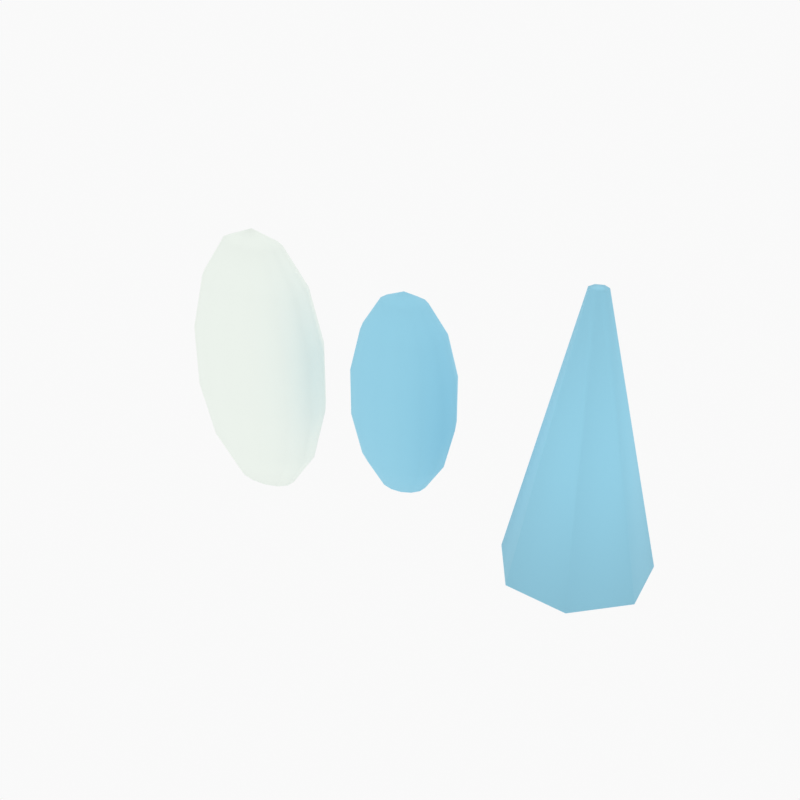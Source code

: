 # Source: effect_shapes.blend  (saved by Blender 5.2.44; exported with 4.5.12 LTS)
import bpy
from mathutils import Matrix  # noqa: F401  (used for matrix-valued properties, if any)

bpy.ops.wm.read_factory_settings(use_empty=True)
scene = bpy.context.scene
scene.name = 'Scene'

# ---- collections
col_collection = bpy.data.collections.new('Collection'); scene.collection.children.link(col_collection)
col_camera = bpy.data.collections.new('Camera'); scene.collection.children.link(col_camera)

# ---- materials (node trees are filled in below, after node groups)
mat_foam = bpy.data.materials.new('Foam')
mat_foam.diffuse_color = (0.88, 0.94, 0.88, 1.0)
mat_foam.roughness = 0.88
mat_teamtint = bpy.data.materials.new('TeamTint')
mat_teamtint.diffuse_color = (0.3, 0.65, 0.82, 1.0)
mat_teamtint.roughness = 0.88

# ---- material node trees
mat_foam.use_nodes = True; mat_foam.node_tree.nodes.clear()
_N = mat_foam.node_tree.nodes; _L = mat_foam.node_tree.links
n0 = _N.new('ShaderNodeBsdfPrincipled'); n0.name = 'Principled BSDF'; n0.location = (-200, 100)
n0.inputs[0].default_value = (0.88, 0.94, 0.88, 1.0)
n0.inputs[2].default_value = 0.88
n0.inputs[10].default_value = 0.005
n1 = _N.new('ShaderNodeOutputMaterial'); n1.name = 'Material Output'; n1.location = (200, 100)
_L.new(n0.outputs[0], n1.inputs[0])
n1.is_active_output = True
mat_teamtint.use_nodes = True; mat_teamtint.node_tree.nodes.clear()
_N = mat_teamtint.node_tree.nodes; _L = mat_teamtint.node_tree.links
n0 = _N.new('ShaderNodeBsdfPrincipled'); n0.name = 'Principled BSDF'; n0.location = (-200, 100)
n0.inputs[0].default_value = (0.3, 0.65, 0.82, 1.0)
n0.inputs[2].default_value = 0.88
n0.inputs[10].default_value = 0.005
n1 = _N.new('ShaderNodeOutputMaterial'); n1.name = 'Material Output'; n1.location = (200, 100)
_L.new(n0.outputs[0], n1.inputs[0])
n1.is_active_output = True

# ---- world
world_world = bpy.data.worlds.new('World'); scene.world = world_world
world_world.use_nodes = True; world_world.node_tree.nodes.clear()
_N = world_world.node_tree.nodes; _L = world_world.node_tree.links
n0 = _N.new('ShaderNodeOutputWorld'); n0.name = 'World Output'; n0.location = (200, 100)
n1 = _N.new('ShaderNodeBackground'); n1.name = 'Background'; n1.location = (-200, 100)
n1.inputs[0].default_value = (0.9513, 0.9513, 0.9513, 1.0)
_L.new(n1.outputs[0], n0.inputs[0])
n0.is_active_output = True
world_world.color = (0.88, 0.82, 0.69)
world_world.sun_shadow_jitter_overblur = 0.0

# ---- meshes
me_sphere = bpy.data.meshes.new('Sphere')
me_sphere.from_pydata([(0.0, 0.0, 0.34), (0.0, 0.1072, -0.07566), (0.0, 0.0, -0.34), (0.03765, 0.043, 0.3063), (0.06784, 0.07748, 0.212), (0.0846, 0.09662, 0.07566), (0.0846, 0.09662, -0.07566), (0.06784, 0.07748, -0.212), (0.03765, 0.043, -0.3063), (0.06784, 0.02976, 0.3063), (0.1223, 0.05362, 0.212), (0.1524, 0.06686, 0.07566), (0.1524, 0.06686, -0.07566), (0.1223, 0.05362, -0.212), (0.06784, 0.02976, -0.3063), (0.0846, 0.01062, 0.3063), (0.1524, 0.01914, 0.212), (0.1901, 0.02386, 0.07566), (0.1901, 0.02386, -0.07566), (0.1524, 0.01914, -0.212), (0.0846, 0.01062, -0.3063), (0.0846, -0.01062, 0.3063), (0.1524, -0.01914, 0.212), (0.1901, -0.02386, 0.07566), (0.1901, -0.02386, -0.07566), (0.1524, -0.01914, -0.212), (0.0846, -0.01062, -0.3063), (0.06784, -0.02976, 0.3063), (0.1223, -0.05362, 0.212), (0.1524, -0.06686, 0.07566), (0.1524, -0.06686, -0.07566), (0.1223, -0.05362, -0.212), (0.06784, -0.02976, -0.3063), (0.03765, -0.043, 0.3063), (0.06784, -0.07748, 0.212), (0.0846, -0.09662, 0.07566), (0.0846, -0.09662, -0.07566), (0.06784, -0.07748, -0.212), (0.03765, -0.043, -0.3063), (-8.941e-09, -0.04773, 0.3063), (-2.384e-08, -0.086, 0.212), (-2.98e-08, -0.1072, 0.07566), (-2.98e-08, -0.1072, -0.07566), (-2.384e-08, -0.086, -0.212), (-8.941e-09, -0.04773, -0.3063), (-0.03765, -0.043, 0.3063), (-0.06784, -0.07748, 0.212), (-0.0846, -0.09662, 0.07566), (-0.0846, -0.09662, -0.07566), (-0.06784, -0.07748, -0.212), (-0.03765, -0.043, -0.3063), (-0.06784, -0.02976, 0.3063), (-0.1223, -0.05362, 0.212), (-0.1524, -0.06686, 0.07566), (-0.1524, -0.06686, -0.07566), (-0.1223, -0.05362, -0.212), (-0.06784, -0.02976, -0.3063), (-0.0846, -0.01062, 0.3063), (-0.1524, -0.01914, 0.212), (-0.1901, -0.02386, 0.07566), (-0.1901, -0.02386, -0.07566), (-0.1524, -0.01914, -0.212), (-0.0846, -0.01062, -0.3063), (-0.0846, 0.01062, 0.3063), (-0.1524, 0.01914, 0.212), (-0.1901, 0.02386, 0.07566), (-0.1901, 0.02386, -0.07566), (-0.1524, 0.01914, -0.212), (-0.0846, 0.01062, -0.3063), (-0.06784, 0.02976, 0.3063), (-0.1223, 0.05362, 0.212), (-0.1524, 0.06686, 0.07566), (-0.1524, 0.06686, -0.07566), (-0.1223, 0.05362, -0.212), (-0.06784, 0.02976, -0.3063), (-0.03765, 0.043, 0.3063), (-0.06784, 0.07748, 0.212), (-0.0846, 0.09662, 0.07566), (-0.0846, 0.09662, -0.07566), (-0.06784, 0.07748, -0.212), (-0.03765, 0.043, -0.3063), (2.384e-08, 0.04773, 0.3063), (5.96e-08, 0.086, 0.212), (5.96e-08, 0.1072, 0.07566), (5.96e-08, 0.086, -0.212), (2.384e-08, 0.04773, -0.3063)], [], [(85, 84, 7, 8), (1, 83, 5, 6), (82, 81, 3, 4), (2, 85, 8), (84, 1, 6, 7), (83, 82, 4, 5), (81, 0, 3), (8, 7, 13, 14), (6, 5, 11, 12), (4, 3, 9, 10), (2, 8, 14), (7, 6, 12, 13), (5, 4, 10, 11), (3, 0, 9), (14, 13, 19, 20), (12, 11, 17, 18), (10, 9, 15, 16), (2, 14, 20), (13, 12, 18, 19), (11, 10, 16, 17), (9, 0, 15), (16, 15, 21, 22), (2, 20, 26), (19, 18, 24, 25), (17, 16, 22, 23), (15, 0, 21), (20, 19, 25, 26), (18, 17, 23, 24), (2, 26, 32), (25, 24, 30, 31), (23, 22, 28, 29), (21, 0, 27), (26, 25, 31, 32), (24, 23, 29, 30), (22, 21, 27, 28), (31, 30, 36, 37), (29, 28, 34, 35), (27, 0, 33), (32, 31, 37, 38), (30, 29, 35, 36), (28, 27, 33, 34), (2, 32, 38), (33, 0, 39), (38, 37, 43, 44), (36, 35, 41, 42), (34, 33, 39, 40), (2, 38, 44), (37, 36, 42, 43), (35, 34, 40, 41), (44, 43, 49, 50), (42, 41, 47, 48), (40, 39, 45, 46), (2, 44, 50), (43, 42, 48, 49), (41, 40, 46, 47), (39, 0, 45), (48, 47, 53, 54), (46, 45, 51, 52), (2, 50, 56), (49, 48, 54, 55), (47, 46, 52, 53), (45, 0, 51), (50, 49, 55, 56), (2, 56, 62), (55, 54, 60, 61), (53, 52, 58, 59), (51, 0, 57), (56, 55, 61, 62), (54, 53, 59, 60), (52, 51, 57, 58), (2, 62, 68), (61, 60, 66, 67), (59, 58, 64, 65), (57, 0, 63), (62, 61, 67, 68), (60, 59, 65, 66), (58, 57, 63, 64), (65, 64, 70, 71), (63, 0, 69), (68, 67, 73, 74), (66, 65, 71, 72), (64, 63, 69, 70), (2, 68, 74), (67, 66, 72, 73), (74, 73, 79, 80), (72, 71, 77, 78), (70, 69, 75, 76), (2, 74, 80), (73, 72, 78, 79), (71, 70, 76, 77), (69, 0, 75), (80, 79, 84, 85), (78, 77, 83, 1), (76, 75, 81, 82), (2, 80, 85), (79, 78, 1, 84), (77, 76, 82, 83), (75, 0, 81)])
me_sphere.polygons.foreach_set('use_smooth', [True] * 98)
_uv = me_sphere.uv_layers.new(name='UVMap')
_uv.uv.foreach_set('vector', [0.7143, 0.1429, 0.7143, 0.2857, 0.6429, 0.2857, 0.6429, 0.1429, 0.7143, 0.4286, 0.7143, 0.5714, 0.6429, 0.5714, 0.6429, 0.4286, 0.7143, 0.7143, 0.7143, 0.8571, 0.6429, 0.8571, 0.6429, 0.7143, 0.6786, 5.96e-08, 0.7143, 0.1429, 0.6429, 0.1429, 0.7143, 0.2857, 0.7143, 0.4286, 0.6429, 0.4286, 0.6429, 0.2857, 0.7143, 0.5714, 0.7143, 0.7143, 0.6429, 0.7143, 0.6429, 0.5714, 0.7143, 0.8571, 0.6786, 1.0, 0.6429, 0.8571, 0.6429, 0.1429, 0.6429, 0.2857, 0.5714, 0.2857, 0.5714, 0.1429, 0.6429, 0.4286, 0.6429, 0.5714, 0.5714, 0.5714, 0.5714, 0.4286, 0.6429, 0.7143, 0.6429, 0.8571, 0.5714, 0.8571, 0.5714, 0.7143, 0.6071, 5.96e-08, 0.6429, 0.1429, 0.5714, 0.1429, 0.6429, 0.2857, 0.6429, 0.4286, 0.5714, 0.4286, 0.5714, 0.2857, 0.6429, 0.5714, 0.6429, 0.7143, 0.5714, 0.7143, 0.5714, 0.5714, 0.6429, 0.8571, 0.6071, 1.0, 0.5714, 0.8571, 0.5714, 0.1429, 0.5714, 0.2857, 0.5, 0.2857, 0.5, 0.1429, 0.5714, 0.4286, 0.5714, 0.5714, 0.5, 0.5714, 0.5, 0.4286, 0.5714, 0.7143, 0.5714, 0.8571, 0.5, 0.8571, 0.5, 0.7143, 0.5357, 5.96e-08, 0.5714, 0.1429, 0.5, 0.1429, 0.5714, 0.2857, 0.5714, 0.4286, 0.5, 0.4286, 0.5, 0.2857, 0.5714, 0.5714, 0.5714, 0.7143, 0.5, 0.7143, 0.5, 0.5714, 0.5714, 0.8571, 0.5357, 1.0, 0.5, 0.8571, 0.5, 0.7143, 0.5, 0.8571, 0.4286, 0.8571, 0.4286, 0.7143, 0.4643, 5.96e-08, 0.5, 0.1429, 0.4286, 0.1429, 0.5, 0.2857, 0.5, 0.4286, 0.4286, 0.4286, 0.4286, 0.2857, 0.5, 0.5714, 0.5, 0.7143, 0.4286, 0.7143, 0.4286, 0.5714, 0.5, 0.8571, 0.4643, 1.0, 0.4286, 0.8571, 0.5, 0.1429, 0.5, 0.2857, 0.4286, 0.2857, 0.4286, 0.1429, 0.5, 0.4286, 0.5, 0.5714, 0.4286, 0.5714, 0.4286, 0.4286, 0.3929, 5.96e-08, 0.4286, 0.1429, 0.3571, 0.1429, 0.4286, 0.2857, 0.4286, 0.4286, 0.3571, 0.4286, 0.3571, 0.2857, 0.4286, 0.5714, 0.4286, 0.7143, 0.3571, 0.7143, 0.3571, 0.5714, 0.4286, 0.8571, 0.3929, 1.0, 0.3571, 0.8571, 0.4286, 0.1429, 0.4286, 0.2857, 0.3571, 0.2857, 0.3571, 0.1429, 0.4286, 0.4286, 0.4286, 0.5714, 0.3571, 0.5714, 0.3571, 0.4286, 0.4286, 0.7143, 0.4286, 0.8571, 0.3571, 0.8571, 0.3571, 0.7143, 0.3571, 0.2857, 0.3571, 0.4286, 0.2857, 0.4286, 0.2857, 0.2857, 0.3571, 0.5714, 0.3571, 0.7143, 0.2857, 0.7143, 0.2857, 0.5714, 0.3571, 0.8571, 0.3214, 1.0, 0.2857, 0.8571, 0.3571, 0.1429, 0.3571, 0.2857, 0.2857, 0.2857, 0.2857, 0.1429, 0.3571, 0.4286, 0.3571, 0.5714, 0.2857, 0.5714, 0.2857, 0.4286, 0.3571, 0.7143, 0.3571, 0.8571, 0.2857, 0.8571, 0.2857, 0.7143, 0.3214, 5.96e-08, 0.3571, 0.1429, 0.2857, 0.1429, 0.2857, 0.8571, 0.25, 1.0, 0.2143, 0.8571, 0.2857, 0.1429, 0.2857, 0.2857, 0.2143, 0.2857, 0.2143, 0.1429, 0.2857, 0.4286, 0.2857, 0.5714, 0.2143, 0.5714, 0.2143, 0.4286, 0.2857, 0.7143, 0.2857, 0.8571, 0.2143, 0.8571, 0.2143, 0.7143, 0.25, 5.96e-08, 0.2857, 0.1429, 0.2143, 0.1429, 0.2857, 0.2857, 0.2857, 0.4286, 0.2143, 0.4286, 0.2143, 0.2857, 0.2857, 0.5714, 0.2857, 0.7143, 0.2143, 0.7143, 0.2143, 0.5714, 0.2143, 0.1429, 0.2143, 0.2857, 0.1429, 0.2857, 0.1429, 0.1429, 0.2143, 0.4286, 0.2143, 0.5714, 0.1429, 0.5714, 0.1429, 0.4286, 0.2143, 0.7143, 0.2143, 0.8571, 0.1429, 0.8571, 0.1429, 0.7143, 0.1786, 5.96e-08, 0.2143, 0.1429, 0.1429, 0.1429, 0.2143, 0.2857, 0.2143, 0.4286, 0.1429, 0.4286, 0.1429, 0.2857, 0.2143, 0.5714, 0.2143, 0.7143, 0.1429, 0.7143, 0.1429, 0.5714, 0.2143, 0.8571, 0.1786, 1.0, 0.1429, 0.8571, 0.1429, 0.4286, 0.1429, 0.5714, 0.07143, 0.5714, 0.07143, 0.4286, 0.1429, 0.7143, 0.1429, 0.8571, 0.07143, 0.8571, 0.07143, 0.7143, 0.1071, 5.96e-08, 0.1429, 0.1429, 0.07143, 0.1429, 0.1429, 0.2857, 0.1429, 0.4286, 0.07143, 0.4286, 0.07143, 0.2857, 0.1429, 0.5714, 0.1429, 0.7143, 0.07143, 0.7143, 0.07143, 0.5714, 0.1429, 0.8571, 0.1071, 1.0, 0.07143, 0.8571, 0.1429, 0.1429, 0.1429, 0.2857, 0.07143, 0.2857, 0.07143, 0.1429, 0.03571, 5.96e-08, 0.07143, 0.1429, 0.0, 0.1429, 0.07143, 0.2857, 0.07143, 0.4286, 0.0, 0.4286, 0.0, 0.2857, 0.07143, 0.5714, 0.07143, 0.7143, 0.0, 0.7143, 0.0, 0.5714, 0.07143, 0.8571, 0.03571, 1.0, 0.0, 0.8571, 0.07143, 0.1429, 0.07143, 0.2857, 0.0, 0.2857, 0.0, 0.1429, 0.07143, 0.4286, 0.07143, 0.5714, 0.0, 0.5714, 0.0, 0.4286, 0.07143, 0.7143, 0.07143, 0.8571, 0.0, 0.8571, 0.0, 0.7143, 0.9643, 5.96e-08, 1.0, 0.1429, 0.9286, 0.1429, 1.0, 0.2857, 1.0, 0.4286, 0.9286, 0.4286, 0.9286, 0.2857, 1.0, 0.5714, 1.0, 0.7143, 0.9286, 0.7143, 0.9286, 0.5714, 1.0, 0.8571, 0.9643, 1.0, 0.9286, 0.8571, 1.0, 0.1429, 1.0, 0.2857, 0.9286, 0.2857, 0.9286, 0.1429, 1.0, 0.4286, 1.0, 0.5714, 0.9286, 0.5714, 0.9286, 0.4286, 1.0, 0.7143, 1.0, 0.8571, 0.9286, 0.8571, 0.9286, 0.7143, 0.9286, 0.5714, 0.9286, 0.7143, 0.8571, 0.7143, 0.8571, 0.5714, 0.9286, 0.8571, 0.8929, 1.0, 0.8571, 0.8571, 0.9286, 0.1429, 0.9286, 0.2857, 0.8571, 0.2857, 0.8571, 0.1429, 0.9286, 0.4286, 0.9286, 0.5714, 0.8571, 0.5714, 0.8571, 0.4286, 0.9286, 0.7143, 0.9286, 0.8571, 0.8571, 0.8571, 0.8571, 0.7143, 0.8929, 5.96e-08, 0.9286, 0.1429, 0.8571, 0.1429, 0.9286, 0.2857, 0.9286, 0.4286, 0.8571, 0.4286, 0.8571, 0.2857, 0.8571, 0.1429, 0.8571, 0.2857, 0.7857, 0.2857, 0.7857, 0.1429, 0.8571, 0.4286, 0.8571, 0.5714, 0.7857, 0.5714, 0.7857, 0.4286, 0.8571, 0.7143, 0.8571, 0.8571, 0.7857, 0.8571, 0.7857, 0.7143, 0.8214, 5.96e-08, 0.8571, 0.1429, 0.7857, 0.1429, 0.8571, 0.2857, 0.8571, 0.4286, 0.7857, 0.4286, 0.7857, 0.2857, 0.8571, 0.5714, 0.8571, 0.7143, 0.7857, 0.7143, 0.7857, 0.5714, 0.8571, 0.8571, 0.8214, 1.0, 0.7857, 0.8571, 0.7857, 0.1429, 0.7857, 0.2857, 0.7143, 0.2857, 0.7143, 0.1429, 0.7857, 0.4286, 0.7857, 0.5714, 0.7143, 0.5714, 0.7143, 0.4286, 0.7857, 0.7143, 0.7857, 0.8571, 0.7143, 0.8571, 0.7143, 0.7143, 0.75, 5.96e-08, 0.7857, 0.1429, 0.7143, 0.1429, 0.7857, 0.2857, 0.7857, 0.4286, 0.7143, 0.4286, 0.7143, 0.2857, 0.7857, 0.5714, 0.7857, 0.7143, 0.7143, 0.7143, 0.7143, 0.5714, 0.7857, 0.8571, 0.75, 1.0, 0.7143, 0.8571])
me_sphere.materials.append(mat_foam)
me_sphere.update()
me_sphere_001 = bpy.data.meshes.new('Sphere.001')
me_sphere_001.from_pydata([(0.0, 0.0, 0.24), (0.0, 0.09749, -0.05341), (0.0, 0.0, -0.24), (0.02447, 0.03909, 0.2162), (0.0441, 0.07044, 0.1496), (0.05499, 0.08784, 0.05341), (0.05499, 0.08784, -0.05341), (0.0441, 0.07044, -0.1496), (0.02447, 0.03909, -0.2162), (0.0441, 0.02705, 0.2162), (0.07946, 0.04875, 0.1496), (0.09909, 0.06079, 0.05341), (0.09909, 0.06079, -0.05341), (0.07946, 0.04875, -0.1496), (0.0441, 0.02705, -0.2162), (0.05499, 0.009655, 0.2162), (0.09909, 0.0174, 0.1496), (0.1236, 0.02169, 0.05341), (0.1236, 0.02169, -0.05341), (0.09909, 0.0174, -0.1496), (0.05499, 0.009655, -0.2162), (0.05499, -0.009655, 0.2162), (0.09909, -0.0174, 0.1496), (0.1236, -0.02169, 0.05341), (0.1236, -0.02169, -0.05341), (0.09909, -0.0174, -0.1496), (0.05499, -0.009655, -0.2162), (0.0441, -0.02705, 0.2162), (0.07946, -0.04875, 0.1496), (0.09909, -0.06079, 0.05341), (0.09909, -0.06079, -0.05341), (0.07946, -0.04875, -0.1496), (0.0441, -0.02705, -0.2162), (0.02447, -0.03909, 0.2162), (0.0441, -0.07044, 0.1496), (0.05499, -0.08784, 0.05341), (0.05499, -0.08784, -0.05341), (0.0441, -0.07044, -0.1496), (0.02447, -0.03909, -0.2162), (-5.811e-09, -0.04339, 0.2162), (-1.55e-08, -0.07818, 0.1496), (-1.937e-08, -0.09749, 0.05341), (-1.937e-08, -0.09749, -0.05341), (-1.55e-08, -0.07818, -0.1496), (-5.811e-09, -0.04339, -0.2162), (-0.02447, -0.03909, 0.2162), (-0.0441, -0.07044, 0.1496), (-0.05499, -0.08784, 0.05341), (-0.05499, -0.08784, -0.05341), (-0.0441, -0.07044, -0.1496), (-0.02447, -0.03909, -0.2162), (-0.0441, -0.02705, 0.2162), (-0.07946, -0.04875, 0.1496), (-0.09909, -0.06079, 0.05341), (-0.09909, -0.06079, -0.05341), (-0.07946, -0.04875, -0.1496), (-0.0441, -0.02705, -0.2162), (-0.05499, -0.009655, 0.2162), (-0.09909, -0.0174, 0.1496), (-0.1236, -0.02169, 0.05341), (-0.1236, -0.02169, -0.05341), (-0.09909, -0.0174, -0.1496), (-0.05499, -0.009655, -0.2162), (-0.05499, 0.009655, 0.2162), (-0.09909, 0.0174, 0.1496), (-0.1236, 0.02169, 0.05341), (-0.1236, 0.02169, -0.05341), (-0.09909, 0.0174, -0.1496), (-0.05499, 0.009655, -0.2162), (-0.0441, 0.02705, 0.2162), (-0.07946, 0.04875, 0.1496), (-0.09909, 0.06079, 0.05341), (-0.09909, 0.06079, -0.05341), (-0.07946, 0.04875, -0.1496), (-0.0441, 0.02705, -0.2162), (-0.02447, 0.03909, 0.2162), (-0.0441, 0.07044, 0.1496), (-0.05499, 0.08784, 0.05341), (-0.05499, 0.08784, -0.05341), (-0.0441, 0.07044, -0.1496), (-0.02447, 0.03909, -0.2162), (1.55e-08, 0.04339, 0.2162), (3.874e-08, 0.07818, 0.1496), (3.874e-08, 0.09749, 0.05341), (3.874e-08, 0.07818, -0.1496), (1.55e-08, 0.04339, -0.2162)], [], [(85, 84, 7, 8), (1, 83, 5, 6), (82, 81, 3, 4), (2, 85, 8), (84, 1, 6, 7), (83, 82, 4, 5), (81, 0, 3), (3, 0, 9), (8, 7, 13, 14), (6, 5, 11, 12), (4, 3, 9, 10), (2, 8, 14), (7, 6, 12, 13), (5, 4, 10, 11), (14, 13, 19, 20), (12, 11, 17, 18), (10, 9, 15, 16), (2, 14, 20), (13, 12, 18, 19), (11, 10, 16, 17), (9, 0, 15), (18, 17, 23, 24), (16, 15, 21, 22), (2, 20, 26), (19, 18, 24, 25), (17, 16, 22, 23), (15, 0, 21), (20, 19, 25, 26), (2, 26, 32), (25, 24, 30, 31), (23, 22, 28, 29), (21, 0, 27), (26, 25, 31, 32), (24, 23, 29, 30), (22, 21, 27, 28), (2, 32, 38), (31, 30, 36, 37), (29, 28, 34, 35), (27, 0, 33), (32, 31, 37, 38), (30, 29, 35, 36), (28, 27, 33, 34), (35, 34, 40, 41), (33, 0, 39), (38, 37, 43, 44), (36, 35, 41, 42), (34, 33, 39, 40), (2, 38, 44), (37, 36, 42, 43), (44, 43, 49, 50), (42, 41, 47, 48), (40, 39, 45, 46), (2, 44, 50), (43, 42, 48, 49), (41, 40, 46, 47), (39, 0, 45), (50, 49, 55, 56), (48, 47, 53, 54), (46, 45, 51, 52), (2, 50, 56), (49, 48, 54, 55), (47, 46, 52, 53), (45, 0, 51), (52, 51, 57, 58), (2, 56, 62), (55, 54, 60, 61), (53, 52, 58, 59), (51, 0, 57), (56, 55, 61, 62), (54, 53, 59, 60), (2, 62, 68), (61, 60, 66, 67), (59, 58, 64, 65), (57, 0, 63), (62, 61, 67, 68), (60, 59, 65, 66), (58, 57, 63, 64), (67, 66, 72, 73), (65, 64, 70, 71), (63, 0, 69), (68, 67, 73, 74), (66, 65, 71, 72), (64, 63, 69, 70), (2, 68, 74), (69, 0, 75), (74, 73, 79, 80), (72, 71, 77, 78), (70, 69, 75, 76), (2, 74, 80), (73, 72, 78, 79), (71, 70, 76, 77), (80, 79, 84, 85), (78, 77, 83, 1), (76, 75, 81, 82), (2, 80, 85), (79, 78, 1, 84), (77, 76, 82, 83), (75, 0, 81)])
me_sphere_001.polygons.foreach_set('use_smooth', [True] * 98)
_uv = me_sphere_001.uv_layers.new(name='UVMap')
_uv.uv.foreach_set('vector', [0.7143, 0.1429, 0.7143, 0.2857, 0.6429, 0.2857, 0.6429, 0.1429, 0.7143, 0.4286, 0.7143, 0.5714, 0.6429, 0.5714, 0.6429, 0.4286, 0.7143, 0.7143, 0.7143, 0.8571, 0.6429, 0.8571, 0.6429, 0.7143, 0.6786, 5.96e-08, 0.7143, 0.1429, 0.6429, 0.1429, 0.7143, 0.2857, 0.7143, 0.4286, 0.6429, 0.4286, 0.6429, 0.2857, 0.7143, 0.5714, 0.7143, 0.7143, 0.6429, 0.7143, 0.6429, 0.5714, 0.7143, 0.8571, 0.6786, 1.0, 0.6429, 0.8571, 0.6429, 0.8571, 0.6071, 1.0, 0.5714, 0.8571, 0.6429, 0.1429, 0.6429, 0.2857, 0.5714, 0.2857, 0.5714, 0.1429, 0.6429, 0.4286, 0.6429, 0.5714, 0.5714, 0.5714, 0.5714, 0.4286, 0.6429, 0.7143, 0.6429, 0.8571, 0.5714, 0.8571, 0.5714, 0.7143, 0.6071, 5.96e-08, 0.6429, 0.1429, 0.5714, 0.1429, 0.6429, 0.2857, 0.6429, 0.4286, 0.5714, 0.4286, 0.5714, 0.2857, 0.6429, 0.5714, 0.6429, 0.7143, 0.5714, 0.7143, 0.5714, 0.5714, 0.5714, 0.1429, 0.5714, 0.2857, 0.5, 0.2857, 0.5, 0.1429, 0.5714, 0.4286, 0.5714, 0.5714, 0.5, 0.5714, 0.5, 0.4286, 0.5714, 0.7143, 0.5714, 0.8571, 0.5, 0.8571, 0.5, 0.7143, 0.5357, 5.96e-08, 0.5714, 0.1429, 0.5, 0.1429, 0.5714, 0.2857, 0.5714, 0.4286, 0.5, 0.4286, 0.5, 0.2857, 0.5714, 0.5714, 0.5714, 0.7143, 0.5, 0.7143, 0.5, 0.5714, 0.5714, 0.8571, 0.5357, 1.0, 0.5, 0.8571, 0.5, 0.4286, 0.5, 0.5714, 0.4286, 0.5714, 0.4286, 0.4286, 0.5, 0.7143, 0.5, 0.8571, 0.4286, 0.8571, 0.4286, 0.7143, 0.4643, 5.96e-08, 0.5, 0.1429, 0.4286, 0.1429, 0.5, 0.2857, 0.5, 0.4286, 0.4286, 0.4286, 0.4286, 0.2857, 0.5, 0.5714, 0.5, 0.7143, 0.4286, 0.7143, 0.4286, 0.5714, 0.5, 0.8571, 0.4643, 1.0, 0.4286, 0.8571, 0.5, 0.1429, 0.5, 0.2857, 0.4286, 0.2857, 0.4286, 0.1429, 0.3929, 5.96e-08, 0.4286, 0.1429, 0.3571, 0.1429, 0.4286, 0.2857, 0.4286, 0.4286, 0.3571, 0.4286, 0.3571, 0.2857, 0.4286, 0.5714, 0.4286, 0.7143, 0.3571, 0.7143, 0.3571, 0.5714, 0.4286, 0.8571, 0.3929, 1.0, 0.3571, 0.8571, 0.4286, 0.1429, 0.4286, 0.2857, 0.3571, 0.2857, 0.3571, 0.1429, 0.4286, 0.4286, 0.4286, 0.5714, 0.3571, 0.5714, 0.3571, 0.4286, 0.4286, 0.7143, 0.4286, 0.8571, 0.3571, 0.8571, 0.3571, 0.7143, 0.3214, 5.96e-08, 0.3571, 0.1429, 0.2857, 0.1429, 0.3571, 0.2857, 0.3571, 0.4286, 0.2857, 0.4286, 0.2857, 0.2857, 0.3571, 0.5714, 0.3571, 0.7143, 0.2857, 0.7143, 0.2857, 0.5714, 0.3571, 0.8571, 0.3214, 1.0, 0.2857, 0.8571, 0.3571, 0.1429, 0.3571, 0.2857, 0.2857, 0.2857, 0.2857, 0.1429, 0.3571, 0.4286, 0.3571, 0.5714, 0.2857, 0.5714, 0.2857, 0.4286, 0.3571, 0.7143, 0.3571, 0.8571, 0.2857, 0.8571, 0.2857, 0.7143, 0.2857, 0.5714, 0.2857, 0.7143, 0.2143, 0.7143, 0.2143, 0.5714, 0.2857, 0.8571, 0.25, 1.0, 0.2143, 0.8571, 0.2857, 0.1429, 0.2857, 0.2857, 0.2143, 0.2857, 0.2143, 0.1429, 0.2857, 0.4286, 0.2857, 0.5714, 0.2143, 0.5714, 0.2143, 0.4286, 0.2857, 0.7143, 0.2857, 0.8571, 0.2143, 0.8571, 0.2143, 0.7143, 0.25, 5.96e-08, 0.2857, 0.1429, 0.2143, 0.1429, 0.2857, 0.2857, 0.2857, 0.4286, 0.2143, 0.4286, 0.2143, 0.2857, 0.2143, 0.1429, 0.2143, 0.2857, 0.1429, 0.2857, 0.1429, 0.1429, 0.2143, 0.4286, 0.2143, 0.5714, 0.1429, 0.5714, 0.1429, 0.4286, 0.2143, 0.7143, 0.2143, 0.8571, 0.1429, 0.8571, 0.1429, 0.7143, 0.1786, 5.96e-08, 0.2143, 0.1429, 0.1429, 0.1429, 0.2143, 0.2857, 0.2143, 0.4286, 0.1429, 0.4286, 0.1429, 0.2857, 0.2143, 0.5714, 0.2143, 0.7143, 0.1429, 0.7143, 0.1429, 0.5714, 0.2143, 0.8571, 0.1786, 1.0, 0.1429, 0.8571, 0.1429, 0.1429, 0.1429, 0.2857, 0.07143, 0.2857, 0.07143, 0.1429, 0.1429, 0.4286, 0.1429, 0.5714, 0.07143, 0.5714, 0.07143, 0.4286, 0.1429, 0.7143, 0.1429, 0.8571, 0.07143, 0.8571, 0.07143, 0.7143, 0.1071, 5.96e-08, 0.1429, 0.1429, 0.07143, 0.1429, 0.1429, 0.2857, 0.1429, 0.4286, 0.07143, 0.4286, 0.07143, 0.2857, 0.1429, 0.5714, 0.1429, 0.7143, 0.07143, 0.7143, 0.07143, 0.5714, 0.1429, 0.8571, 0.1071, 1.0, 0.07143, 0.8571, 0.07143, 0.7143, 0.07143, 0.8571, 0.0, 0.8571, 0.0, 0.7143, 0.03571, 5.96e-08, 0.07143, 0.1429, 0.0, 0.1429, 0.07143, 0.2857, 0.07143, 0.4286, 0.0, 0.4286, 0.0, 0.2857, 0.07143, 0.5714, 0.07143, 0.7143, 0.0, 0.7143, 0.0, 0.5714, 0.07143, 0.8571, 0.03571, 1.0, 0.0, 0.8571, 0.07143, 0.1429, 0.07143, 0.2857, 0.0, 0.2857, 0.0, 0.1429, 0.07143, 0.4286, 0.07143, 0.5714, 0.0, 0.5714, 0.0, 0.4286, 0.9643, 5.96e-08, 1.0, 0.1429, 0.9286, 0.1429, 1.0, 0.2857, 1.0, 0.4286, 0.9286, 0.4286, 0.9286, 0.2857, 1.0, 0.5714, 1.0, 0.7143, 0.9286, 0.7143, 0.9286, 0.5714, 1.0, 0.8571, 0.9643, 1.0, 0.9286, 0.8571, 1.0, 0.1429, 1.0, 0.2857, 0.9286, 0.2857, 0.9286, 0.1429, 1.0, 0.4286, 1.0, 0.5714, 0.9286, 0.5714, 0.9286, 0.4286, 1.0, 0.7143, 1.0, 0.8571, 0.9286, 0.8571, 0.9286, 0.7143, 0.9286, 0.2857, 0.9286, 0.4286, 0.8571, 0.4286, 0.8571, 0.2857, 0.9286, 0.5714, 0.9286, 0.7143, 0.8571, 0.7143, 0.8571, 0.5714, 0.9286, 0.8571, 0.8929, 1.0, 0.8571, 0.8571, 0.9286, 0.1429, 0.9286, 0.2857, 0.8571, 0.2857, 0.8571, 0.1429, 0.9286, 0.4286, 0.9286, 0.5714, 0.8571, 0.5714, 0.8571, 0.4286, 0.9286, 0.7143, 0.9286, 0.8571, 0.8571, 0.8571, 0.8571, 0.7143, 0.8929, 5.96e-08, 0.9286, 0.1429, 0.8571, 0.1429, 0.8571, 0.8571, 0.8214, 1.0, 0.7857, 0.8571, 0.8571, 0.1429, 0.8571, 0.2857, 0.7857, 0.2857, 0.7857, 0.1429, 0.8571, 0.4286, 0.8571, 0.5714, 0.7857, 0.5714, 0.7857, 0.4286, 0.8571, 0.7143, 0.8571, 0.8571, 0.7857, 0.8571, 0.7857, 0.7143, 0.8214, 5.96e-08, 0.8571, 0.1429, 0.7857, 0.1429, 0.8571, 0.2857, 0.8571, 0.4286, 0.7857, 0.4286, 0.7857, 0.2857, 0.8571, 0.5714, 0.8571, 0.7143, 0.7857, 0.7143, 0.7857, 0.5714, 0.7857, 0.1429, 0.7857, 0.2857, 0.7143, 0.2857, 0.7143, 0.1429, 0.7857, 0.4286, 0.7857, 0.5714, 0.7143, 0.5714, 0.7143, 0.4286, 0.7857, 0.7143, 0.7857, 0.8571, 0.7143, 0.8571, 0.7143, 0.7143, 0.75, 5.96e-08, 0.7857, 0.1429, 0.7143, 0.1429, 0.7857, 0.2857, 0.7857, 0.4286, 0.7143, 0.4286, 0.7143, 0.2857, 0.7857, 0.5714, 0.7857, 0.7143, 0.7143, 0.7143, 0.7143, 0.5714, 0.7857, 0.8571, 0.75, 1.0, 0.7143, 0.8571])
me_sphere_001.materials.append(mat_teamtint)
me_sphere_001.update()
me_cone = bpy.data.meshes.new('Cone')
me_cone.from_pydata([(0.0, 0.16, -0.3), (0.0, 0.02, 0.3), (0.1251, 0.09976, -0.3), (0.01564, 0.01247, 0.3), (0.156, -0.0356, -0.3), (0.0195, -0.00445, 0.3), (0.06942, -0.1442, -0.3), (0.008678, -0.01802, 0.3), (-0.06942, -0.1442, -0.3), (-0.008678, -0.01802, 0.3), (-0.156, -0.0356, -0.3), (-0.0195, -0.00445, 0.3), (-0.1251, 0.09976, -0.3), (-0.01564, 0.01247, 0.3)], [], [(0, 1, 3, 2), (2, 3, 5, 4), (4, 5, 7, 6), (6, 7, 9, 8), (8, 9, 11, 10), (3, 1, 13, 11, 9, 7, 5), (10, 11, 13, 12), (12, 13, 1, 0), (0, 2, 4, 6, 8, 10, 12)])
me_cone.polygons.foreach_set('use_smooth', [True] * 9)
_uv = me_cone.uv_layers.new(name='UVMap')
_uv.uv.foreach_set('vector', [1.0, 0.5, 1.0, 1.0, 0.8571, 1.0, 0.8571, 0.5, 0.8571, 0.5, 0.8571, 1.0, 0.7143, 1.0, 0.7143, 0.5, 0.7143, 0.5, 0.7143, 1.0, 0.5714, 1.0, 0.5714, 0.5, 0.5714, 0.5, 0.5714, 1.0, 0.4286, 1.0, 0.4286, 0.5, 0.4286, 0.5, 0.4286, 1.0, 0.2857, 1.0, 0.2857, 0.5, 0.4376, 0.3996, 0.25, 0.49, 0.06236, 0.3996, 0.01602, 0.1966, 0.1459, 0.03377, 0.3541, 0.03377, 0.484, 0.1966, 0.2857, 0.5, 0.2857, 1.0, 0.1429, 1.0, 0.1429, 0.5, 0.1429, 0.5, 0.1429, 1.0, 2.98e-08, 1.0, 2.98e-08, 0.5, 0.75, 0.49, 0.9376, 0.3996, 0.984, 0.1966, 0.8541, 0.03377, 0.6459, 0.03377, 0.516, 0.1966, 0.5624, 0.3996])
me_cone.materials.append(mat_teamtint)
me_cone.update()

# ---- objects
ob_foampetal = bpy.data.objects.new('FoamPetal', me_sphere)
ob_droplet = bpy.data.objects.new('Droplet', me_sphere_001)
ob_burstspike = bpy.data.objects.new('BurstSpike', me_cone)

# ---- transforms, parenting, visibility, modifiers, constraints
ob_foampetal.location = (-0.45, 0.0, 0.18)
ob_droplet.location = (0.0, 0.0, 0.24)
ob_burstspike.location = (0.45, 0.0, 0.3)

# ---- collection membership
col_collection.objects.link(ob_foampetal)
col_collection.objects.link(ob_droplet)
col_collection.objects.link(ob_burstspike)

# ---- scene / render settings (as saved in the file)
scene.frame_start = 1; scene.frame_end = 10; scene.frame_set(1)
scene.render.engine = 'BLENDER_EEVEE_NEXT'
scene.render.resolution_x = 768
scene.render.resolution_y = 768
scene.render.fps = 8
scene.render.bake_bias = 0.0
scene.render.bake_samples = 0
scene.render.compositor_device = 'GPU'
scene.cycles.use_denoising = False
scene.cycles.samples = 128
scene.cycles.use_adaptive_sampling = False
scene.cycles.use_light_tree = False
scene.eevee.use_volume_custom_range = False
scene.eevee.fast_gi_thickness_near = 0.1
scene.eevee.fast_gi_thickness_far = 0.0
scene.eevee.ray_tracing_options.screen_trace_thickness = 0.1
scene.view_settings.look = 'Medium High Contrast'
scene.view_settings.view_transform = 'Standard'
bpy.context.view_layer.update()

# ---- added for rendering (the .blend has no active camera): camera
cam_auto = bpy.data.cameras.new('AutoCamera')
cam_auto.lens = 50.0
cam_auto.sensor_width = 36.0
cam_auto.clip_end = 1000.0
ob_auto_camera = bpy.data.objects.new('AutoCamera', cam_auto)
scene.collection.objects.link(ob_auto_camera)
ob_auto_camera.location = (1.36238, -1.6474, 1.32355)
ob_auto_camera.rotation_euler = (1.09748, -7.21219e-08, 0.694738)
scene.camera = ob_auto_camera
bpy.context.view_layer.update()
